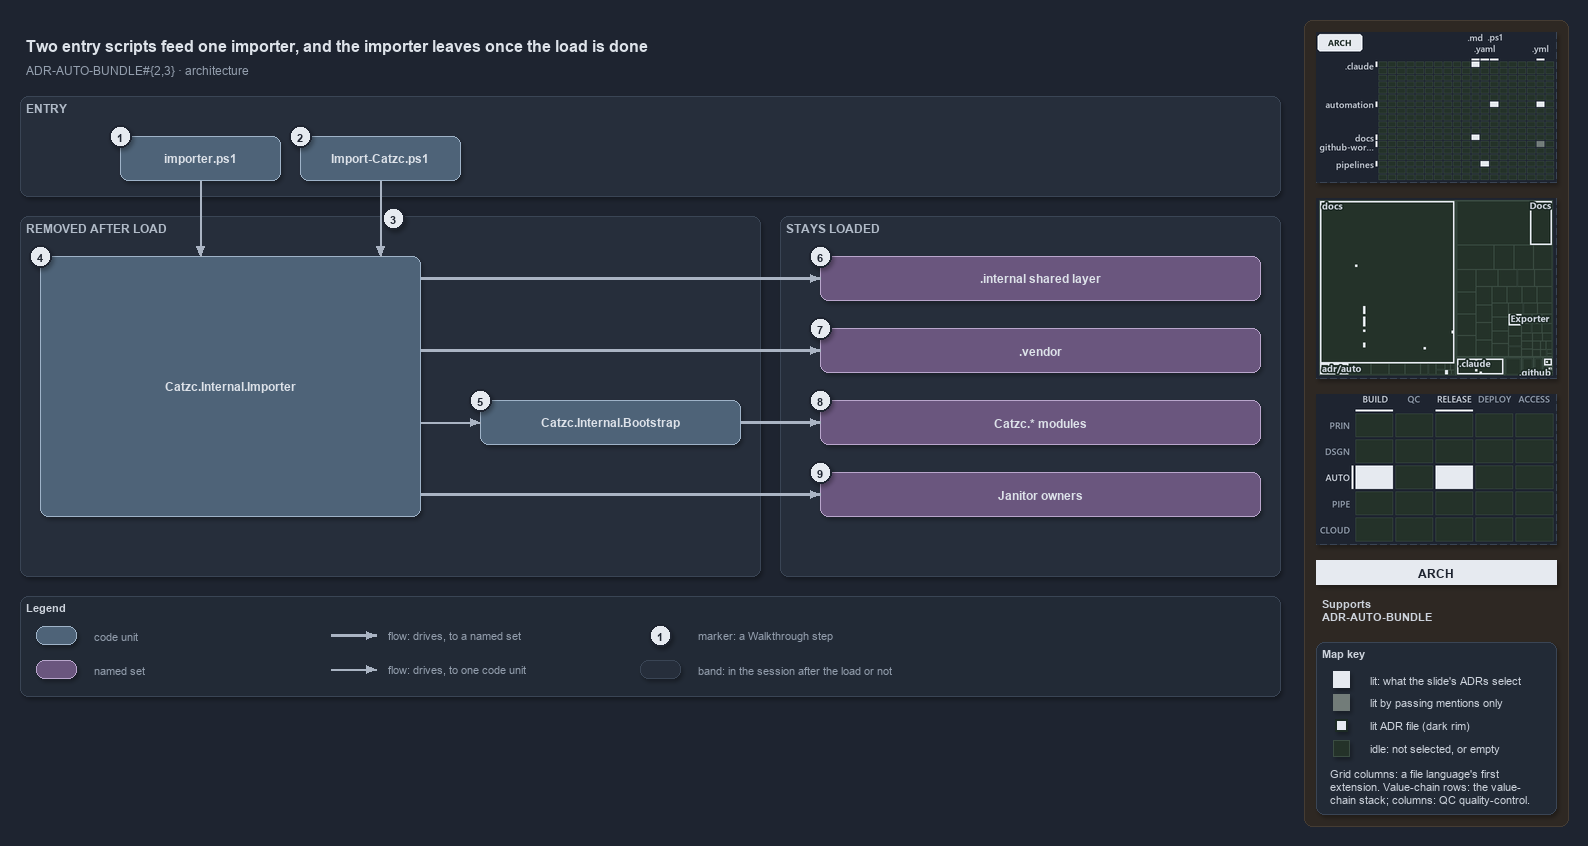

The diagram above was exported from draw.io. Its source (the exported page's mxGraphModel, read from the mxfile embedded in the PNG):
<mxGraphModel dx="1024" dy="768" grid="0" gridSize="10" guides="1" tooltips="1" connect="1" arrows="1" fold="1" page="1" pageScale="1" pageWidth="1572" pageHeight="700" background="#1E2430" math="0" shadow="1">
  <root>
    <mxCell id="0" />
    <mxCell id="1" parent="0" />
    <mxCell id="sidebar-bg" value="" style="rounded=1;arcSize=2;html=1;fillColor=#2E2823;strokeColor=#453C33;shadow=0;" vertex="1" parent="1">
      <mxGeometry x="1304" y="4" width="264" height="806" as="geometry" />
    </mxCell>
    <mxCell id="title" value="Two entry scripts feed one importer, and the importer leaves once the load is done" style="text;html=1;align=left;verticalAlign=middle;fontSize=16;fontStyle=1;fontColor=#DDE2E9;" vertex="1" parent="1">
      <mxGeometry x="20" y="14" width="1260" height="30" as="geometry" />
    </mxCell>
    <mxCell id="subtitle" value="ADR-AUTO-BUNDLE#{2,3} &amp;#183; architecture" style="text;html=1;align=left;verticalAlign=middle;fontSize=12;fontColor=#949FAE;" vertex="1" parent="1">
      <mxGeometry x="20" y="44" width="1240" height="20" as="geometry" />
    </mxCell>
    <mxCell id="band-entry" value="ENTRY" style="rounded=1;html=1;arcSize=3;fillColor=#262E3B;strokeColor=#3A4555;verticalAlign=top;align=left;spacingLeft=8;fontStyle=1;fontSize=12;fontColor=#B0BAC7;" vertex="1" parent="1">
      <mxGeometry x="20" y="80" width="1260" height="100" as="geometry" />
    </mxCell>
    <mxCell id="band-removed" value="REMOVED AFTER LOAD" style="rounded=1;html=1;arcSize=3;fillColor=#262E3B;strokeColor=#3A4555;verticalAlign=top;align=left;spacingLeft=8;fontStyle=1;fontSize=12;fontColor=#B0BAC7;" vertex="1" parent="1">
      <mxGeometry x="20" y="200" width="740" height="360" as="geometry" />
    </mxCell>
    <mxCell id="band-stays" value="STAYS LOADED" style="rounded=1;html=1;arcSize=3;fillColor=#262E3B;strokeColor=#3A4555;verticalAlign=top;align=left;spacingLeft=8;fontStyle=1;fontSize=12;fontColor=#B0BAC7;" vertex="1" parent="1">
      <mxGeometry x="780" y="200" width="500" height="360" as="geometry" />
    </mxCell>
    <mxCell id="g-importer-ps1" value="&lt;b&gt;importer.ps1&lt;/b&gt;" style="rounded=1;whiteSpace=wrap;html=1;arcSize=20;fillColor=#4E6378;strokeColor=#9FB3C8;fontColor=#DDE2E9;fontSize=12;" vertex="1" parent="1">
      <mxGeometry x="120" y="120" width="160" height="44" as="geometry" />
    </mxCell>
    <mxCell id="g-import-catzc" value="&lt;b&gt;Import-Catzc.ps1&lt;/b&gt;" style="rounded=1;whiteSpace=wrap;html=1;arcSize=20;fillColor=#4E6378;strokeColor=#9FB3C8;fontColor=#DDE2E9;fontSize=12;" vertex="1" parent="1">
      <mxGeometry x="300" y="120" width="160" height="44" as="geometry" />
    </mxCell>
    <mxCell id="g-importer" value="&lt;b&gt;Catzc.Internal.Importer&lt;/b&gt;" style="rounded=1;whiteSpace=wrap;html=1;arcSize=20;fillColor=#4E6378;strokeColor=#9FB3C8;fontColor=#DDE2E9;fontSize=12;" vertex="1" parent="1">
      <mxGeometry x="40" y="240" width="380" height="260" as="geometry" />
    </mxCell>
    <mxCell id="g-bootstrap" value="&lt;b&gt;Catzc.Internal.Bootstrap&lt;/b&gt;" style="rounded=1;whiteSpace=wrap;html=1;arcSize=20;fillColor=#4E6378;strokeColor=#9FB3C8;fontColor=#DDE2E9;fontSize=12;" vertex="1" parent="1">
      <mxGeometry x="480" y="384" width="260" height="44" as="geometry" />
    </mxCell>
    <mxCell id="g-internal" value="&lt;b&gt;.internal shared layer&lt;/b&gt;" style="rounded=1;whiteSpace=wrap;html=1;arcSize=20;fillColor=#6A567E;strokeColor=#B9A6CC;fontColor=#DDE2E9;fontSize=12;" vertex="1" parent="1">
      <mxGeometry x="820" y="240" width="440" height="44" as="geometry" />
    </mxCell>
    <mxCell id="g-vendor" value="&lt;b&gt;.vendor&lt;/b&gt;" style="rounded=1;whiteSpace=wrap;html=1;arcSize=20;fillColor=#6A567E;strokeColor=#B9A6CC;fontColor=#DDE2E9;fontSize=12;" vertex="1" parent="1">
      <mxGeometry x="820" y="312" width="440" height="44" as="geometry" />
    </mxCell>
    <mxCell id="g-modules" value="&lt;b&gt;Catzc.* modules&lt;/b&gt;" style="rounded=1;whiteSpace=wrap;html=1;arcSize=20;fillColor=#6A567E;strokeColor=#B9A6CC;fontColor=#DDE2E9;fontSize=12;" vertex="1" parent="1">
      <mxGeometry x="820" y="384" width="440" height="44" as="geometry" />
    </mxCell>
    <mxCell id="g-janitor" value="&lt;b&gt;Janitor owners&lt;/b&gt;" style="rounded=1;whiteSpace=wrap;html=1;arcSize=20;fillColor=#6A567E;strokeColor=#B9A6CC;fontColor=#DDE2E9;fontSize=12;" vertex="1" parent="1">
      <mxGeometry x="820" y="456" width="440" height="44" as="geometry" />
    </mxCell>
    <mxCell id="p-edge-src-importer-a" value="" style="text;html=1;strokeColor=none;fillColor=none;" vertex="1" parent="1">
      <mxGeometry x="200" y="164" width="1" height="1" as="geometry" />
    </mxCell>
    <mxCell id="p-edge-src-importer-b" value="" style="text;html=1;strokeColor=none;fillColor=none;" vertex="1" parent="1">
      <mxGeometry x="200" y="240" width="1" height="1" as="geometry" />
    </mxCell>
    <mxCell id="edge-src-importer" value="" style="edgeStyle=orthogonalEdgeStyle;rounded=1;html=1;endArrow=block;strokeColor=#AAB4C3;fontColor=#CDD3DC;shadow=0;" edge="1" parent="1" source="p-edge-src-importer-a" target="p-edge-src-importer-b">
      <mxGeometry relative="1" as="geometry" />
    </mxCell>
    <mxCell id="p-edge-bld-importer-a" value="" style="text;html=1;strokeColor=none;fillColor=none;" vertex="1" parent="1">
      <mxGeometry x="380" y="164" width="1" height="1" as="geometry" />
    </mxCell>
    <mxCell id="p-edge-bld-importer-b" value="" style="text;html=1;strokeColor=none;fillColor=none;" vertex="1" parent="1">
      <mxGeometry x="380" y="240" width="1" height="1" as="geometry" />
    </mxCell>
    <mxCell id="edge-bld-importer" value="" style="edgeStyle=orthogonalEdgeStyle;rounded=1;html=1;endArrow=block;strokeColor=#AAB4C3;fontColor=#CDD3DC;shadow=0;" edge="1" parent="1" source="p-edge-bld-importer-a" target="p-edge-bld-importer-b">
      <mxGeometry relative="1" as="geometry" />
    </mxCell>
    <mxCell id="p-edge-importer-internal-a" value="" style="text;html=1;strokeColor=none;fillColor=none;" vertex="1" parent="1">
      <mxGeometry x="420" y="262" width="1" height="1" as="geometry" />
    </mxCell>
    <mxCell id="p-edge-importer-internal-b" value="" style="text;html=1;strokeColor=none;fillColor=none;" vertex="1" parent="1">
      <mxGeometry x="820" y="262" width="1" height="1" as="geometry" />
    </mxCell>
    <mxCell id="edge-importer-internal" value="" style="edgeStyle=orthogonalEdgeStyle;rounded=1;html=1;endArrow=block;strokeColor=#AAB4C3;strokeWidth=2.5;fontColor=#CDD3DC;shadow=0;" edge="1" parent="1" source="p-edge-importer-internal-a" target="p-edge-importer-internal-b">
      <mxGeometry relative="1" as="geometry" />
    </mxCell>
    <mxCell id="p-edge-importer-vendor-a" value="" style="text;html=1;strokeColor=none;fillColor=none;" vertex="1" parent="1">
      <mxGeometry x="420" y="334" width="1" height="1" as="geometry" />
    </mxCell>
    <mxCell id="p-edge-importer-vendor-b" value="" style="text;html=1;strokeColor=none;fillColor=none;" vertex="1" parent="1">
      <mxGeometry x="820" y="334" width="1" height="1" as="geometry" />
    </mxCell>
    <mxCell id="edge-importer-vendor" value="" style="edgeStyle=orthogonalEdgeStyle;rounded=1;html=1;endArrow=block;strokeColor=#AAB4C3;strokeWidth=2.5;fontColor=#CDD3DC;shadow=0;" edge="1" parent="1" source="p-edge-importer-vendor-a" target="p-edge-importer-vendor-b">
      <mxGeometry relative="1" as="geometry" />
    </mxCell>
    <mxCell id="p-edge-importer-bootstrap-a" value="" style="text;html=1;strokeColor=none;fillColor=none;" vertex="1" parent="1">
      <mxGeometry x="420" y="406" width="1" height="1" as="geometry" />
    </mxCell>
    <mxCell id="p-edge-importer-bootstrap-b" value="" style="text;html=1;strokeColor=none;fillColor=none;" vertex="1" parent="1">
      <mxGeometry x="480" y="406" width="1" height="1" as="geometry" />
    </mxCell>
    <mxCell id="edge-importer-bootstrap" value="" style="edgeStyle=orthogonalEdgeStyle;rounded=1;html=1;endArrow=block;strokeColor=#AAB4C3;fontColor=#CDD3DC;shadow=0;" edge="1" parent="1" source="p-edge-importer-bootstrap-a" target="p-edge-importer-bootstrap-b">
      <mxGeometry relative="1" as="geometry" />
    </mxCell>
    <mxCell id="p-edge-bootstrap-modules-a" value="" style="text;html=1;strokeColor=none;fillColor=none;" vertex="1" parent="1">
      <mxGeometry x="740" y="406" width="1" height="1" as="geometry" />
    </mxCell>
    <mxCell id="p-edge-bootstrap-modules-b" value="" style="text;html=1;strokeColor=none;fillColor=none;" vertex="1" parent="1">
      <mxGeometry x="820" y="406" width="1" height="1" as="geometry" />
    </mxCell>
    <mxCell id="edge-bootstrap-modules" value="" style="edgeStyle=orthogonalEdgeStyle;rounded=1;html=1;endArrow=block;strokeColor=#AAB4C3;strokeWidth=2.5;fontColor=#CDD3DC;shadow=0;" edge="1" parent="1" source="p-edge-bootstrap-modules-a" target="p-edge-bootstrap-modules-b">
      <mxGeometry relative="1" as="geometry" />
    </mxCell>
    <mxCell id="p-edge-importer-janitor-a" value="" style="text;html=1;strokeColor=none;fillColor=none;" vertex="1" parent="1">
      <mxGeometry x="420" y="478" width="1" height="1" as="geometry" />
    </mxCell>
    <mxCell id="p-edge-importer-janitor-b" value="" style="text;html=1;strokeColor=none;fillColor=none;" vertex="1" parent="1">
      <mxGeometry x="820" y="478" width="1" height="1" as="geometry" />
    </mxCell>
    <mxCell id="edge-importer-janitor" value="" style="edgeStyle=orthogonalEdgeStyle;rounded=1;html=1;endArrow=block;strokeColor=#AAB4C3;strokeWidth=2.5;fontColor=#CDD3DC;shadow=0;" edge="1" parent="1" source="p-edge-importer-janitor-a" target="p-edge-importer-janitor-b">
      <mxGeometry relative="1" as="geometry" />
    </mxCell>
    <mxCell id="mark-1" value="1" style="ellipse;html=1;fillColor=#E6EAF0;strokeColor=#1E2430;strokeWidth=2;fontColor=#1E2430;fontStyle=1;fontSize=11;" vertex="1" parent="1">
      <mxGeometry x="109" y="109" width="22" height="22" as="geometry" />
    </mxCell>
    <mxCell id="mark-2" value="2" style="ellipse;html=1;fillColor=#E6EAF0;strokeColor=#1E2430;strokeWidth=2;fontColor=#1E2430;fontStyle=1;fontSize=11;" vertex="1" parent="1">
      <mxGeometry x="289" y="109" width="22" height="22" as="geometry" />
    </mxCell>
    <mxCell id="mark-3" value="3" style="ellipse;html=1;fillColor=#E6EAF0;strokeColor=#1E2430;strokeWidth=2;fontColor=#1E2430;fontStyle=1;fontSize=11;" vertex="1" parent="1">
      <mxGeometry x="382" y="191" width="22" height="22" as="geometry" />
    </mxCell>
    <mxCell id="mark-4" value="4" style="ellipse;html=1;fillColor=#E6EAF0;strokeColor=#1E2430;strokeWidth=2;fontColor=#1E2430;fontStyle=1;fontSize=11;" vertex="1" parent="1">
      <mxGeometry x="29" y="229" width="22" height="22" as="geometry" />
    </mxCell>
    <mxCell id="mark-5" value="5" style="ellipse;html=1;fillColor=#E6EAF0;strokeColor=#1E2430;strokeWidth=2;fontColor=#1E2430;fontStyle=1;fontSize=11;" vertex="1" parent="1">
      <mxGeometry x="469" y="373" width="22" height="22" as="geometry" />
    </mxCell>
    <mxCell id="mark-6" value="6" style="ellipse;html=1;fillColor=#E6EAF0;strokeColor=#1E2430;strokeWidth=2;fontColor=#1E2430;fontStyle=1;fontSize=11;" vertex="1" parent="1">
      <mxGeometry x="809" y="229" width="22" height="22" as="geometry" />
    </mxCell>
    <mxCell id="mark-7" value="7" style="ellipse;html=1;fillColor=#E6EAF0;strokeColor=#1E2430;strokeWidth=2;fontColor=#1E2430;fontStyle=1;fontSize=11;" vertex="1" parent="1">
      <mxGeometry x="809" y="301" width="22" height="22" as="geometry" />
    </mxCell>
    <mxCell id="mark-8" value="8" style="ellipse;html=1;fillColor=#E6EAF0;strokeColor=#1E2430;strokeWidth=2;fontColor=#1E2430;fontStyle=1;fontSize=11;" vertex="1" parent="1">
      <mxGeometry x="809" y="373" width="22" height="22" as="geometry" />
    </mxCell>
    <mxCell id="mark-9" value="9" style="ellipse;html=1;fillColor=#E6EAF0;strokeColor=#1E2430;strokeWidth=2;fontColor=#1E2430;fontStyle=1;fontSize=11;" vertex="1" parent="1">
      <mxGeometry x="809" y="445" width="22" height="22" as="geometry" />
    </mxCell>
    <mxCell id="legend" value="&lt;b&gt;Legend&lt;/b&gt;" style="rounded=1;whiteSpace=wrap;html=1;arcSize=6;fillColor=#222A36;strokeColor=#3A4555;align=left;verticalAlign=top;spacing=8;fontSize=11;fontColor=#CDD3DC;" vertex="1" parent="1">
      <mxGeometry x="20" y="580" width="1260" height="100" as="geometry" />
    </mxCell>
    <mxCell id="legend-0" value="" style="rounded=1;whiteSpace=wrap;html=1;arcSize=20;fillColor=#4E6378;strokeColor=#9FB3C8;fontColor=#DDE2E9;fontSize=12;" vertex="1" parent="1">
      <mxGeometry x="36" y="610" width="40" height="18" as="geometry" />
    </mxCell>
    <mxCell id="legend-0-text" value="code unit" style="text;html=1;align=left;verticalAlign=middle;fontSize=11;fontColor=#949FAE;" vertex="1" parent="1">
      <mxGeometry x="88" y="609" width="240" height="20" as="geometry" />
    </mxCell>
    <mxCell id="legend-1" value="" style="rounded=1;whiteSpace=wrap;html=1;arcSize=20;fillColor=#6A567E;strokeColor=#B9A6CC;fontColor=#DDE2E9;fontSize=12;" vertex="1" parent="1">
      <mxGeometry x="36" y="644" width="40" height="18" as="geometry" />
    </mxCell>
    <mxCell id="legend-1-text" value="named set" style="text;html=1;align=left;verticalAlign=middle;fontSize=11;fontColor=#949FAE;" vertex="1" parent="1">
      <mxGeometry x="88" y="643" width="240" height="20" as="geometry" />
    </mxCell>
    <mxCell id="p-legend-2-a" value="" style="text;html=1;strokeColor=none;fillColor=none;" vertex="1" parent="1">
      <mxGeometry x="330" y="619" width="1" height="1" as="geometry" />
    </mxCell>
    <mxCell id="p-legend-2-b" value="" style="text;html=1;strokeColor=none;fillColor=none;" vertex="1" parent="1">
      <mxGeometry x="376" y="619" width="1" height="1" as="geometry" />
    </mxCell>
    <mxCell id="legend-2" value="" style="edgeStyle=orthogonalEdgeStyle;rounded=1;html=1;endArrow=block;strokeColor=#AAB4C3;strokeWidth=2.5;fontColor=#CDD3DC;shadow=0;" edge="1" parent="1" source="p-legend-2-a" target="p-legend-2-b">
      <mxGeometry relative="1" as="geometry" />
    </mxCell>
    <mxCell id="legend-2-text" value="flow: drives, to a named set" style="text;html=1;align=left;verticalAlign=middle;fontSize=11;fontColor=#949FAE;" vertex="1" parent="1">
      <mxGeometry x="382" y="609" width="240" height="20" as="geometry" />
    </mxCell>
    <mxCell id="p-legend-3-a" value="" style="text;html=1;strokeColor=none;fillColor=none;" vertex="1" parent="1">
      <mxGeometry x="330" y="653" width="1" height="1" as="geometry" />
    </mxCell>
    <mxCell id="p-legend-3-b" value="" style="text;html=1;strokeColor=none;fillColor=none;" vertex="1" parent="1">
      <mxGeometry x="376" y="653" width="1" height="1" as="geometry" />
    </mxCell>
    <mxCell id="legend-3" value="" style="edgeStyle=orthogonalEdgeStyle;rounded=1;html=1;endArrow=block;strokeColor=#AAB4C3;fontColor=#CDD3DC;shadow=0;" edge="1" parent="1" source="p-legend-3-a" target="p-legend-3-b">
      <mxGeometry relative="1" as="geometry" />
    </mxCell>
    <mxCell id="legend-3-text" value="flow: drives, to one code unit" style="text;html=1;align=left;verticalAlign=middle;fontSize=11;fontColor=#949FAE;" vertex="1" parent="1">
      <mxGeometry x="382" y="643" width="240" height="20" as="geometry" />
    </mxCell>
    <mxCell id="legend-4" value="1" style="ellipse;html=1;fillColor=#E6EAF0;strokeColor=#1E2430;strokeWidth=2;fontColor=#1E2430;fontStyle=1;fontSize=11;" vertex="1" parent="1">
      <mxGeometry x="649" y="608" width="22" height="22" as="geometry" />
    </mxCell>
    <mxCell id="legend-4-text" value="marker: a Walkthrough step" style="text;html=1;align=left;verticalAlign=middle;fontSize=11;fontColor=#949FAE;" vertex="1" parent="1">
      <mxGeometry x="692" y="609" width="240" height="20" as="geometry" />
    </mxCell>
    <mxCell id="legend-5" value="" style="rounded=1;html=1;arcSize=3;fillColor=#262E3B;strokeColor=#3A4555;" vertex="1" parent="1">
      <mxGeometry x="640" y="644" width="40" height="18" as="geometry" />
    </mxCell>
    <mxCell id="legend-5-text" value="band: in the session after the load or not" style="text;html=1;align=left;verticalAlign=middle;fontSize=11;fontColor=#949FAE;" vertex="1" parent="1">
      <mxGeometry x="692" y="643" width="240" height="20" as="geometry" />
    </mxCell>
    <mxCell id="minimap-grid" value="" style="shape=image;html=1;imageAspect=0;aspect=fixed;verticalLabelPosition=bottom;strokeColor=#3A4555;dashed=1;fillColor=#222A36;image=data:image/png,(base64 omitted: 13716 chars);" vertex="1" parent="1">
      <mxGeometry x="1316" y="16" width="240" height="150" as="geometry" />
    </mxCell>
    <mxCell id="minimap-tree" value="" style="shape=image;html=1;imageAspect=0;aspect=fixed;verticalLabelPosition=bottom;strokeColor=#3A4555;dashed=1;fillColor=#222A36;image=data:image/png,(base64 omitted: 14244 chars);" vertex="1" parent="1">
      <mxGeometry x="1316" y="182" width="240" height="180" as="geometry" />
    </mxCell>
    <mxCell id="minimap-chain" value="" style="shape=image;html=1;imageAspect=0;aspect=fixed;verticalLabelPosition=bottom;strokeColor=#3A4555;dashed=1;fillColor=#222A36;image=data:image/png,(base64 omitted: 13200 chars);" vertex="1" parent="1">
      <mxGeometry x="1316" y="378" width="240" height="150" as="geometry" />
    </mxCell>
    <mxCell id="lens-badge" value="ARCH" style="rounded=0;whiteSpace=wrap;html=1;align=center;verticalAlign=middle;fontSize=12;fontStyle=1;fontColor=#1E2430;fillColor=#E6EAF0;strokeColor=none;" vertex="1" parent="1">
      <mxGeometry x="1316" y="544" width="240" height="24" as="geometry" />
    </mxCell>
    <mxCell id="supports" value="&lt;b&gt;Supports&lt;/b&gt;&lt;br&gt;ADR-AUTO-BUNDLE" style="text;html=1;whiteSpace=wrap;align=left;verticalAlign=top;fontSize=11;fontColor=#CDD3DC;" vertex="1" parent="1">
      <mxGeometry x="1316" y="576" width="240" height="38" as="geometry" />
    </mxCell>
    <mxCell id="mapkey" value="&lt;b&gt;Map key&lt;/b&gt;" style="rounded=1;arcSize=6;whiteSpace=wrap;html=1;align=left;verticalAlign=top;fontSize=11;fontColor=#CDD3DC;fillColor=#222A36;strokeColor=#3A4555;spacingLeft=8;spacingTop=2;" vertex="1" parent="1">
      <mxGeometry x="1316" y="626" width="240" height="172" as="geometry" />
    </mxCell>
    <mxCell id="mapkey-lit" value="" style="rounded=0;html=1;fillColor=#E6EAF0;strokeColor=#E6EAF0;" vertex="1" parent="1">
      <mxGeometry x="1333.0" y="655.0" width="16" height="16" as="geometry" />
    </mxCell>
    <mxCell id="mapkey-lit-text" value="lit: what the slide's ADRs select" style="text;html=1;align=left;verticalAlign=middle;fontSize=11;fontColor=#CDD3DC;" vertex="1" parent="1">
      <mxGeometry x="1364" y="653" width="184" height="20" as="geometry" />
    </mxCell>
    <mxCell id="mapkey-touched" value="" style="rounded=0;html=1;fillColor=#727C79;strokeColor=#727C79;" vertex="1" parent="1">
      <mxGeometry x="1333.0" y="678.0" width="16" height="16" as="geometry" />
    </mxCell>
    <mxCell id="mapkey-touched-text" value="lit by passing mentions only" style="text;html=1;align=left;verticalAlign=middle;fontSize=11;fontColor=#CDD3DC;" vertex="1" parent="1">
      <mxGeometry x="1364" y="676" width="184" height="20" as="geometry" />
    </mxCell>
    <mxCell id="mapkey-adr" value="" style="rounded=0;html=1;fillColor=#E6EAF0;strokeColor=#1C2A24;strokeWidth=2;" vertex="1" parent="1">
      <mxGeometry x="1335.0" y="703.0" width="12" height="12" as="geometry" />
    </mxCell>
    <mxCell id="mapkey-adr-text" value="lit ADR file (dark rim)" style="text;html=1;align=left;verticalAlign=middle;fontSize=11;fontColor=#CDD3DC;" vertex="1" parent="1">
      <mxGeometry x="1364" y="699" width="184" height="20" as="geometry" />
    </mxCell>
    <mxCell id="mapkey-idle" value="" style="rounded=0;html=1;fillColor=#243229;strokeColor=#3B4D43;" vertex="1" parent="1">
      <mxGeometry x="1333.0" y="724.0" width="16" height="16" as="geometry" />
    </mxCell>
    <mxCell id="mapkey-idle-text" value="idle: not selected, or empty" style="text;html=1;align=left;verticalAlign=middle;fontSize=11;fontColor=#CDD3DC;" vertex="1" parent="1">
      <mxGeometry x="1364" y="722" width="184" height="20" as="geometry" />
    </mxCell>
    <mxCell id="mapkey-codes" value="Grid columns: a file language's first&lt;br&gt;extension. Value-chain rows: the value-&lt;br&gt;chain stack; columns: QC quality-control." style="text;html=1;align=left;verticalAlign=top;whiteSpace=wrap;fontSize=11;fontColor=#CDD3DC;" vertex="1" parent="1">
      <mxGeometry x="1324" y="746" width="224" height="46" as="geometry" />
    </mxCell>
  </root>
</mxGraphModel>